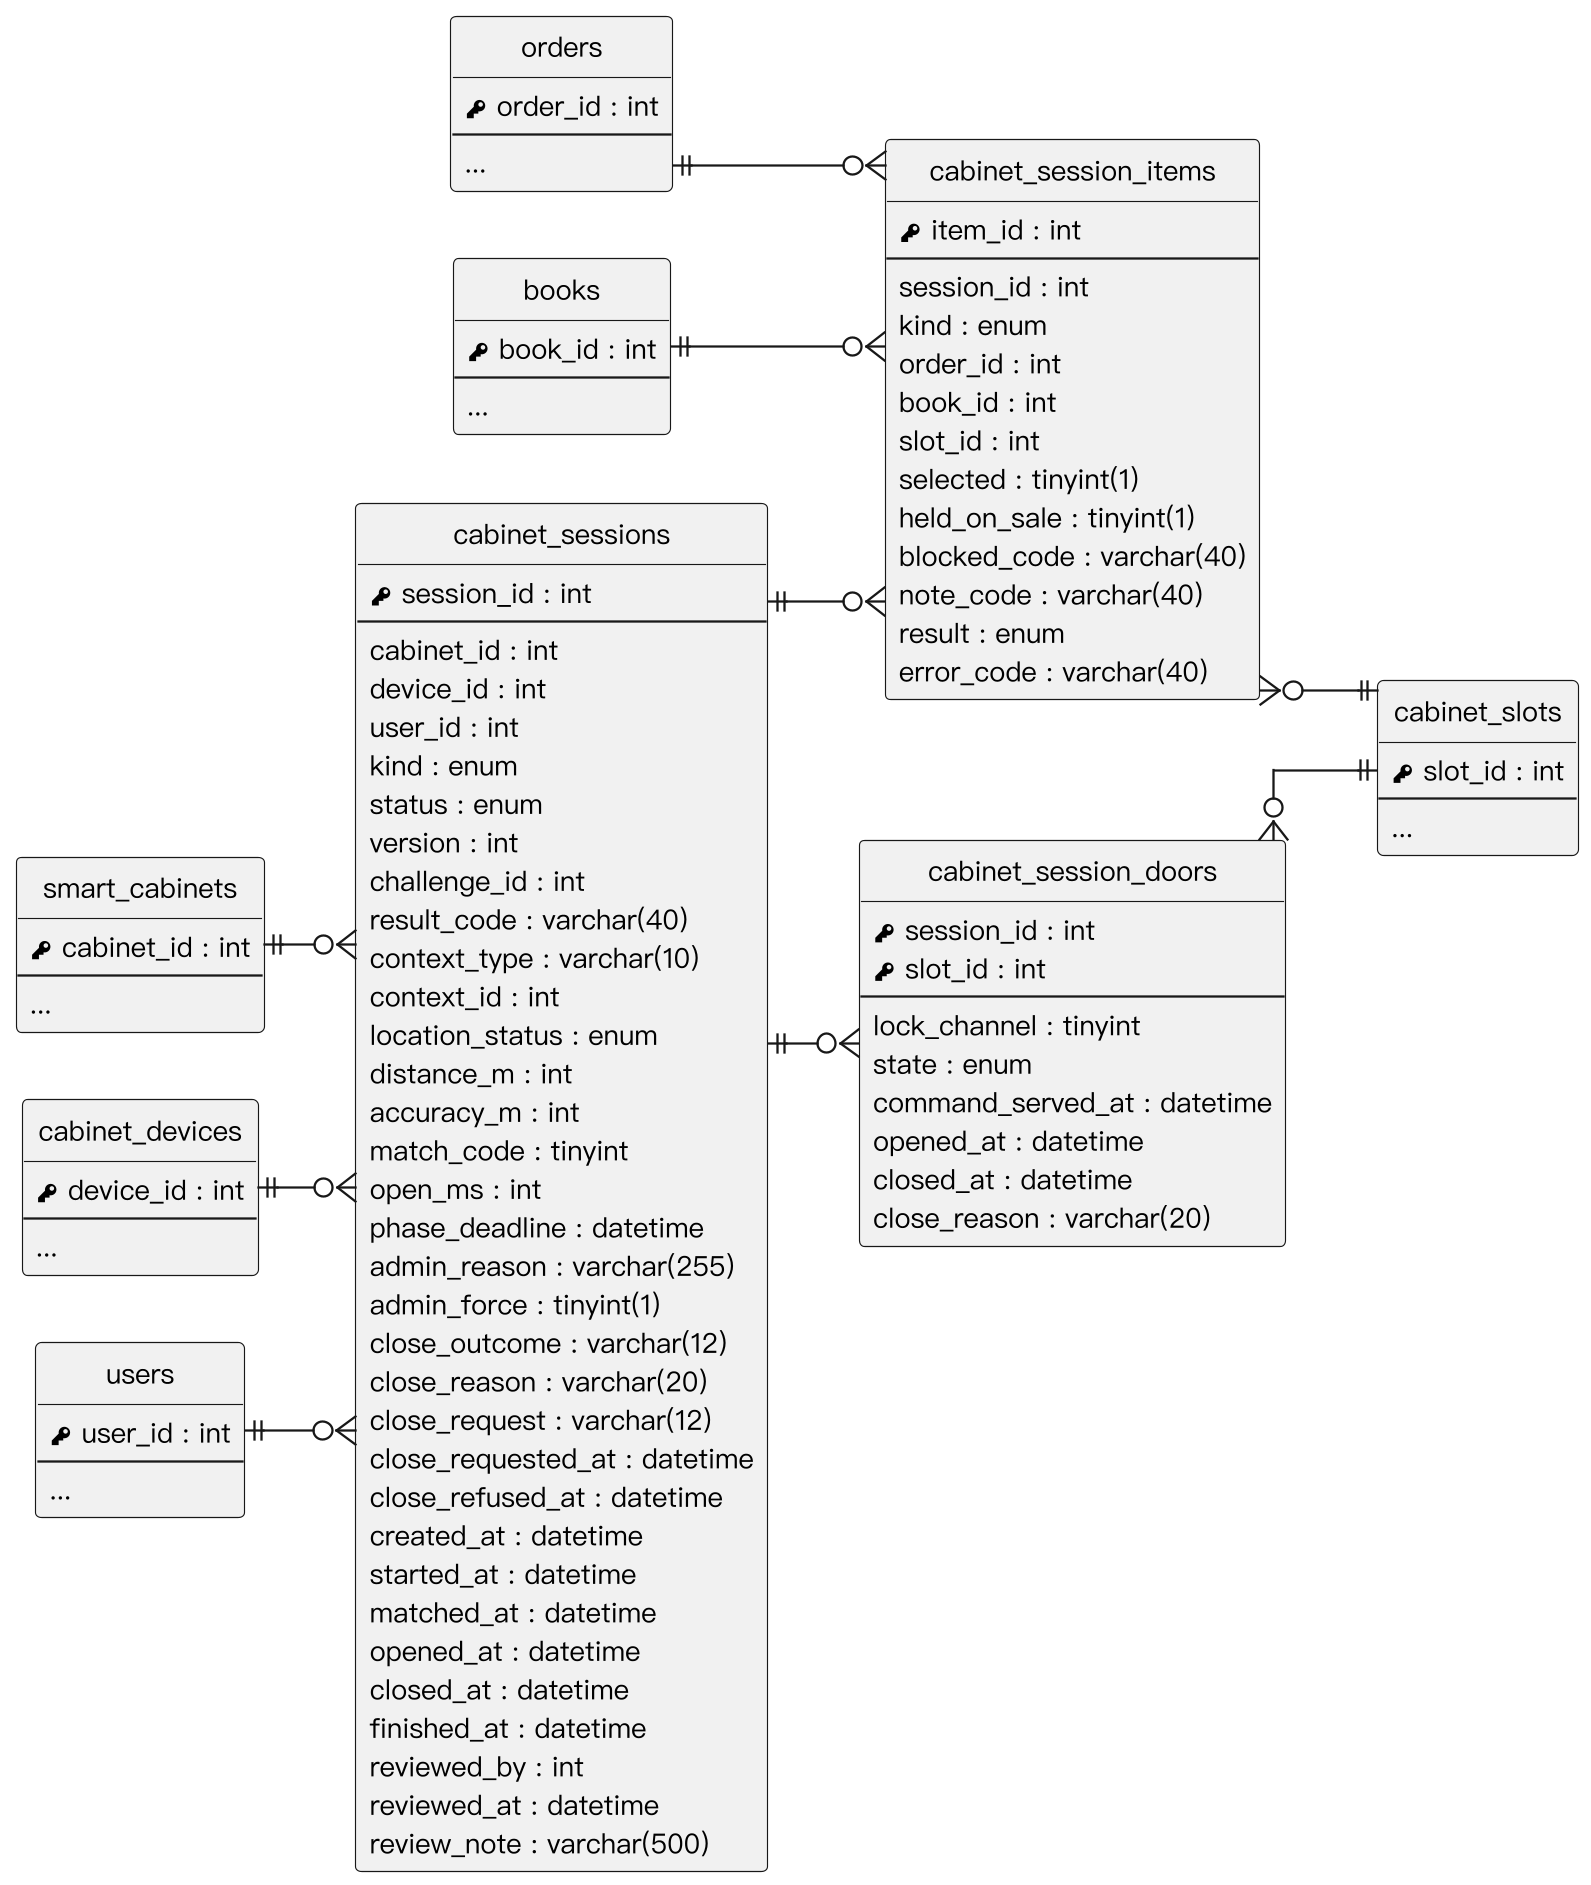

The diagram above was rendered by PlantUML. Its source (embedded in the PNG):
@startuml
skinparam monochrome true
skinparam shadowing false
skinparam dpi 220
skinparam defaultFontName "PingFang TC"
skinparam defaultFontSize 12
skinparam linetype ortho
skinparam nodesep 30
skinparam ranksep 40
hide circle
hide empty methods
left to right direction

entity "smart_cabinets" as smart_cabinets {
  {field} <&key> cabinet_id : int
  --
  ...
}
entity "cabinet_devices" as cabinet_devices {
  {field} <&key> device_id : int
  --
  ...
}
entity "users" as users {
  {field} <&key> user_id : int
  --
  ...
}
entity "orders" as orders {
  {field} <&key> order_id : int
  --
  ...
}
entity "books" as books {
  {field} <&key> book_id : int
  --
  ...
}
entity "cabinet_slots" as cabinet_slots {
  {field} <&key> slot_id : int
  --
  ...
}
entity "cabinet_sessions" as cabinet_sessions {
  {field} <&key> session_id : int
  --
  {field} cabinet_id : int
  {field} device_id : int
  {field} user_id : int
  {field} kind : enum
  {field} status : enum
  {field} version : int
  {field} challenge_id : int
  {field} result_code : varchar(40)
  {field} context_type : varchar(10)
  {field} context_id : int
  {field} location_status : enum
  {field} distance_m : int
  {field} accuracy_m : int
  {field} match_code : tinyint
  {field} open_ms : int
  {field} phase_deadline : datetime
  {field} admin_reason : varchar(255)
  {field} admin_force : tinyint(1)
  {field} close_outcome : varchar(12)
  {field} close_reason : varchar(20)
  {field} close_request : varchar(12)
  {field} close_requested_at : datetime
  {field} close_refused_at : datetime
  {field} created_at : datetime
  {field} started_at : datetime
  {field} matched_at : datetime
  {field} opened_at : datetime
  {field} closed_at : datetime
  {field} finished_at : datetime
  {field} reviewed_by : int
  {field} reviewed_at : datetime
  {field} review_note : varchar(500)
}
entity "cabinet_session_items" as cabinet_session_items {
  {field} <&key> item_id : int
  --
  {field} session_id : int
  {field} kind : enum
  {field} order_id : int
  {field} book_id : int
  {field} slot_id : int
  {field} selected : tinyint(1)
  {field} held_on_sale : tinyint(1)
  {field} blocked_code : varchar(40)
  {field} note_code : varchar(40)
  {field} result : enum
  {field} error_code : varchar(40)
}
entity "cabinet_session_doors" as cabinet_session_doors {
  {field} <&key> session_id : int
  {field} <&key> slot_id : int
  --
  {field} lock_channel : tinyint
  {field} state : enum
  {field} command_served_at : datetime
  {field} opened_at : datetime
  {field} closed_at : datetime
  {field} close_reason : varchar(20)
}
smart_cabinets ||--o{ cabinet_sessions
cabinet_devices ||--o{ cabinet_sessions
users ||--o{ cabinet_sessions
cabinet_sessions ||--o{ cabinet_session_items
orders ||--o{ cabinet_session_items
books ||--o{ cabinet_session_items
cabinet_session_items }o--|| cabinet_slots
cabinet_sessions ||--o{ cabinet_session_doors
cabinet_session_doors }o--|| cabinet_slots
@enduml